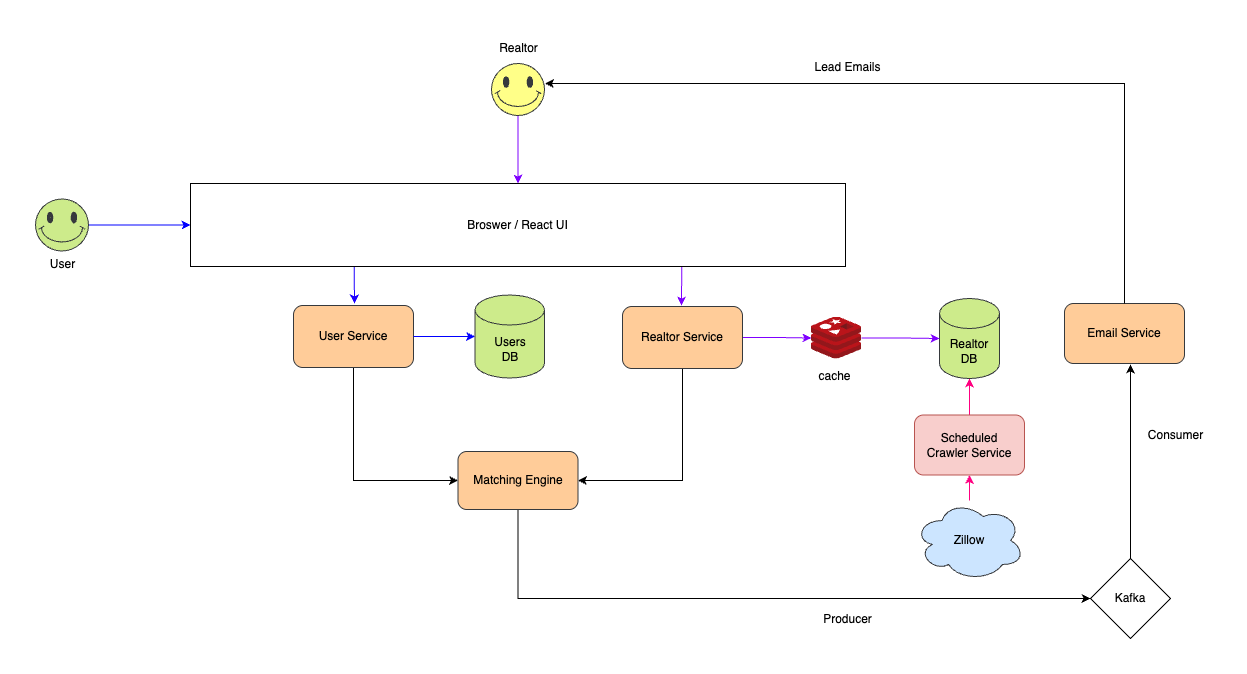

The diagram above was exported from draw.io. Its source (the exported page's mxGraphModel, read from the mxfile embedded in the PNG):
<mxGraphModel dx="1674" dy="761" grid="0" gridSize="12" guides="1" tooltips="1" connect="1" arrows="1" fold="1" page="1" pageScale="1" pageWidth="3300" pageHeight="4681" math="0" shadow="0">
  <root>
    <mxCell id="0" />
    <mxCell id="1" parent="0" />
    <mxCell id="0WpslizChx2S6zmT1Dno-3" value="" style="edgeStyle=orthogonalEdgeStyle;rounded=0;orthogonalLoop=1;jettySize=auto;html=1;strokeColor=#FF0080;" parent="1" source="DKECH0r9CmafhgN9deH9-1" target="DKECH0r9CmafhgN9deH9-2" edge="1">
      <mxGeometry relative="1" as="geometry" />
    </mxCell>
    <mxCell id="DKECH0r9CmafhgN9deH9-1" value="Scheduled&lt;br&gt;Crawler Service" style="rounded=1;whiteSpace=wrap;html=1;fillColor=#f8cecc;strokeColor=#b85450;" parent="1" vertex="1">
      <mxGeometry x="1289" y="606.5" width="110" height="60" as="geometry" />
    </mxCell>
    <mxCell id="DKECH0r9CmafhgN9deH9-2" value="Realtor&lt;br&gt;DB" style="shape=cylinder3;whiteSpace=wrap;html=1;boundedLbl=1;backgroundOutline=1;size=15;fillColor=#cdeb8b;strokeColor=#36393d;" parent="1" vertex="1">
      <mxGeometry x="1314" y="490" width="60" height="80" as="geometry" />
    </mxCell>
    <mxCell id="0WpslizChx2S6zmT1Dno-9" value="" style="edgeStyle=orthogonalEdgeStyle;rounded=0;orthogonalLoop=1;jettySize=auto;html=1;strokeColor=#7F00FF;" parent="1" source="DKECH0r9CmafhgN9deH9-9" target="0WpslizChx2S6zmT1Dno-7" edge="1">
      <mxGeometry relative="1" as="geometry" />
    </mxCell>
    <mxCell id="0WpslizChx2S6zmT1Dno-37" style="edgeStyle=orthogonalEdgeStyle;rounded=0;orthogonalLoop=1;jettySize=auto;html=1;entryX=1;entryY=0.5;entryDx=0;entryDy=0;" parent="1" source="DKECH0r9CmafhgN9deH9-9" target="DKECH0r9CmafhgN9deH9-50" edge="1">
      <mxGeometry relative="1" as="geometry">
        <Array as="points">
          <mxPoint x="1057" y="672" />
        </Array>
      </mxGeometry>
    </mxCell>
    <mxCell id="DKECH0r9CmafhgN9deH9-9" value="Realtor Service" style="rounded=1;whiteSpace=wrap;html=1;fillColor=#ffcc99;strokeColor=#36393d;" parent="1" vertex="1">
      <mxGeometry x="997" y="498" width="120" height="62" as="geometry" />
    </mxCell>
    <mxCell id="DKECH0r9CmafhgN9deH9-22" value="Email Service" style="rounded=1;whiteSpace=wrap;html=1;fillColor=#ffcc99;strokeColor=#36393d;" parent="1" vertex="1">
      <mxGeometry x="1439" y="495" width="120" height="60" as="geometry" />
    </mxCell>
    <mxCell id="0WpslizChx2S6zmT1Dno-32" style="edgeStyle=orthogonalEdgeStyle;rounded=0;orthogonalLoop=1;jettySize=auto;html=1;" parent="1" source="DKECH0r9CmafhgN9deH9-23" edge="1">
      <mxGeometry relative="1" as="geometry">
        <mxPoint x="1505" y="556" as="targetPoint" />
      </mxGeometry>
    </mxCell>
    <mxCell id="DKECH0r9CmafhgN9deH9-23" value="Kafka" style="rhombus;whiteSpace=wrap;html=1;" parent="1" vertex="1">
      <mxGeometry x="1465" y="750" width="80" height="80" as="geometry" />
    </mxCell>
    <mxCell id="DKECH0r9CmafhgN9deH9-27" value="Consumer" style="text;html=1;align=center;verticalAlign=middle;resizable=0;points=[];autosize=1;strokeColor=none;fillColor=none;" parent="1" vertex="1">
      <mxGeometry x="1513" y="614" width="73" height="26" as="geometry" />
    </mxCell>
    <mxCell id="DKECH0r9CmafhgN9deH9-69" value="" style="edgeStyle=orthogonalEdgeStyle;rounded=0;orthogonalLoop=1;jettySize=auto;html=1;strokeColor=#7F00FF;" parent="1" source="DKECH0r9CmafhgN9deH9-36" target="DKECH0r9CmafhgN9deH9-64" edge="1">
      <mxGeometry relative="1" as="geometry">
        <Array as="points">
          <mxPoint x="893" y="326" />
          <mxPoint x="893" y="326" />
        </Array>
      </mxGeometry>
    </mxCell>
    <mxCell id="DKECH0r9CmafhgN9deH9-36" value="" style="verticalLabelPosition=bottom;verticalAlign=top;html=1;shape=mxgraph.basic.smiley;fillColor=#ffff88;strokeColor=#36393d;" parent="1" vertex="1">
      <mxGeometry x="866" y="255" width="53" height="52" as="geometry" />
    </mxCell>
    <mxCell id="DKECH0r9CmafhgN9deH9-40" value="Lead Emails" style="text;html=1;align=center;verticalAlign=middle;resizable=0;points=[];autosize=1;strokeColor=none;fillColor=none;" parent="1" vertex="1">
      <mxGeometry x="1180" y="246" width="84" height="26" as="geometry" />
    </mxCell>
    <mxCell id="DKECH0r9CmafhgN9deH9-43" style="edgeStyle=orthogonalEdgeStyle;rounded=0;orthogonalLoop=1;jettySize=auto;html=1;exitX=0.5;exitY=0;exitDx=0;exitDy=0;entryX=1.009;entryY=0.385;entryDx=0;entryDy=0;entryPerimeter=0;" parent="1" source="DKECH0r9CmafhgN9deH9-22" target="DKECH0r9CmafhgN9deH9-36" edge="1">
      <mxGeometry relative="1" as="geometry" />
    </mxCell>
    <mxCell id="DKECH0r9CmafhgN9deH9-65" value="" style="edgeStyle=orthogonalEdgeStyle;rounded=0;orthogonalLoop=1;jettySize=auto;html=1;strokeColor=#0000FF;" parent="1" source="DKECH0r9CmafhgN9deH9-46" target="DKECH0r9CmafhgN9deH9-64" edge="1">
      <mxGeometry relative="1" as="geometry">
        <Array as="points">
          <mxPoint x="536" y="417" />
          <mxPoint x="536" y="417" />
        </Array>
      </mxGeometry>
    </mxCell>
    <mxCell id="DKECH0r9CmafhgN9deH9-46" value="" style="verticalLabelPosition=bottom;verticalAlign=top;html=1;shape=mxgraph.basic.smiley;fillColor=#cdeb8b;strokeColor=#36393d;" parent="1" vertex="1">
      <mxGeometry x="410" y="390.5" width="53" height="52" as="geometry" />
    </mxCell>
    <mxCell id="0WpslizChx2S6zmT1Dno-25" style="edgeStyle=orthogonalEdgeStyle;rounded=0;orthogonalLoop=1;jettySize=auto;html=1;exitX=0.5;exitY=1;exitDx=0;exitDy=0;entryX=0;entryY=0.5;entryDx=0;entryDy=0;" parent="1" source="DKECH0r9CmafhgN9deH9-50" target="DKECH0r9CmafhgN9deH9-23" edge="1">
      <mxGeometry relative="1" as="geometry" />
    </mxCell>
    <mxCell id="DKECH0r9CmafhgN9deH9-50" value="Matching Engine" style="rounded=1;whiteSpace=wrap;html=1;fillColor=#ffcc99;strokeColor=#36393d;" parent="1" vertex="1">
      <mxGeometry x="832.5" y="643" width="120" height="58" as="geometry" />
    </mxCell>
    <mxCell id="DKECH0r9CmafhgN9deH9-70" style="edgeStyle=orthogonalEdgeStyle;rounded=0;orthogonalLoop=1;jettySize=auto;html=1;exitX=0.75;exitY=1;exitDx=0;exitDy=0;strokeColor=#7F00FF;" parent="1" source="DKECH0r9CmafhgN9deH9-64" edge="1">
      <mxGeometry relative="1" as="geometry">
        <mxPoint x="1056" y="497" as="targetPoint" />
      </mxGeometry>
    </mxCell>
    <mxCell id="DKECH0r9CmafhgN9deH9-71" style="edgeStyle=orthogonalEdgeStyle;rounded=0;orthogonalLoop=1;jettySize=auto;html=1;exitX=0.25;exitY=1;exitDx=0;exitDy=0;strokeColor=light-dark(#1e00ff, #ededed);" parent="1" source="DKECH0r9CmafhgN9deH9-64" edge="1">
      <mxGeometry relative="1" as="geometry">
        <mxPoint x="729" y="495" as="targetPoint" />
        <Array as="points">
          <mxPoint x="729" y="473" />
          <mxPoint x="729" y="473" />
        </Array>
      </mxGeometry>
    </mxCell>
    <mxCell id="DKECH0r9CmafhgN9deH9-64" value="Broswer / React UI" style="rounded=0;whiteSpace=wrap;html=1;" parent="1" vertex="1">
      <mxGeometry x="565" y="375" width="655" height="83" as="geometry" />
    </mxCell>
    <mxCell id="TjHXMNpFRGQ0F6KOIwGS-1" style="edgeStyle=orthogonalEdgeStyle;rounded=0;orthogonalLoop=1;jettySize=auto;html=1;exitX=0.5;exitY=1;exitDx=0;exitDy=0;entryX=0;entryY=0.5;entryDx=0;entryDy=0;" edge="1" parent="1" source="DKECH0r9CmafhgN9deH9-66" target="DKECH0r9CmafhgN9deH9-50">
      <mxGeometry relative="1" as="geometry" />
    </mxCell>
    <mxCell id="DKECH0r9CmafhgN9deH9-66" value="User Service" style="rounded=1;whiteSpace=wrap;html=1;fillColor=#ffcc99;strokeColor=#36393d;" parent="1" vertex="1">
      <mxGeometry x="668" y="497" width="120" height="62" as="geometry" />
    </mxCell>
    <mxCell id="9nDamKs1r0UFoduQZcHU-5" value="Users&lt;br&gt;DB" style="shape=cylinder3;whiteSpace=wrap;html=1;boundedLbl=1;backgroundOutline=1;size=15;fillColor=#cdeb8b;strokeColor=#36393d;" parent="1" vertex="1">
      <mxGeometry x="849.5" y="486.5" width="69.5" height="83" as="geometry" />
    </mxCell>
    <mxCell id="9nDamKs1r0UFoduQZcHU-17" value="User" style="text;html=1;align=center;verticalAlign=middle;resizable=0;points=[];autosize=1;strokeColor=none;fillColor=none;" parent="1" vertex="1">
      <mxGeometry x="415" y="442.5" width="43" height="26" as="geometry" />
    </mxCell>
    <mxCell id="0WpslizChx2S6zmT1Dno-29" value="" style="edgeStyle=orthogonalEdgeStyle;rounded=0;orthogonalLoop=1;jettySize=auto;html=1;strokeColor=#FF0080;" parent="1" source="0WpslizChx2S6zmT1Dno-1" target="DKECH0r9CmafhgN9deH9-1" edge="1">
      <mxGeometry relative="1" as="geometry" />
    </mxCell>
    <mxCell id="0WpslizChx2S6zmT1Dno-1" value="Zillow" style="ellipse;shape=cloud;whiteSpace=wrap;html=1;fillColor=#cce5ff;strokeColor=#36393d;" parent="1" vertex="1">
      <mxGeometry x="1289" y="692" width="110" height="80" as="geometry" />
    </mxCell>
    <mxCell id="0WpslizChx2S6zmT1Dno-10" value="" style="edgeStyle=orthogonalEdgeStyle;rounded=0;orthogonalLoop=1;jettySize=auto;html=1;strokeColor=#7F00FF;" parent="1" source="0WpslizChx2S6zmT1Dno-7" target="DKECH0r9CmafhgN9deH9-2" edge="1">
      <mxGeometry relative="1" as="geometry" />
    </mxCell>
    <mxCell id="0WpslizChx2S6zmT1Dno-7" value="" style="image;sketch=0;aspect=fixed;html=1;points=[];align=center;fontSize=12;image=img/lib/mscae/Cache_Redis_Product.svg;" parent="1" vertex="1">
      <mxGeometry x="1186" y="508.5" width="50" height="42" as="geometry" />
    </mxCell>
    <mxCell id="0WpslizChx2S6zmT1Dno-11" value="cache" style="text;html=1;align=center;verticalAlign=middle;resizable=0;points=[];autosize=1;strokeColor=none;fillColor=none;" parent="1" vertex="1">
      <mxGeometry x="1184" y="554.5" width="50" height="26" as="geometry" />
    </mxCell>
    <mxCell id="0WpslizChx2S6zmT1Dno-17" style="edgeStyle=orthogonalEdgeStyle;rounded=0;orthogonalLoop=1;jettySize=auto;html=1;exitX=1;exitY=0.5;exitDx=0;exitDy=0;entryX=0;entryY=0.5;entryDx=0;entryDy=0;entryPerimeter=0;strokeColor=#0000FF;" parent="1" source="DKECH0r9CmafhgN9deH9-66" target="9nDamKs1r0UFoduQZcHU-5" edge="1">
      <mxGeometry relative="1" as="geometry" />
    </mxCell>
    <mxCell id="0WpslizChx2S6zmT1Dno-30" value="Producer" style="text;html=1;align=center;verticalAlign=middle;resizable=0;points=[];autosize=1;strokeColor=none;fillColor=none;" parent="1" vertex="1">
      <mxGeometry x="1188.5" y="798" width="67" height="26" as="geometry" />
    </mxCell>
    <mxCell id="0WpslizChx2S6zmT1Dno-33" value="Realtor" style="text;html=1;align=center;verticalAlign=middle;resizable=0;points=[];autosize=1;strokeColor=none;fillColor=none;" parent="1" vertex="1">
      <mxGeometry x="864" y="227" width="57" height="26" as="geometry" />
    </mxCell>
  </root>
</mxGraphModel>